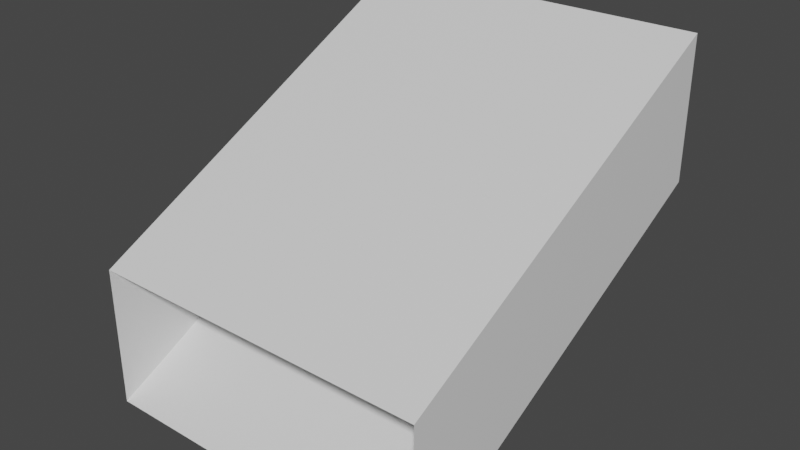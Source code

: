# Source: DownTunnel.blend  (saved by Blender 3.2.14; exported with 4.5.12 LTS)
import bpy
from mathutils import Matrix  # noqa: F401  (used for matrix-valued properties, if any)

bpy.ops.wm.read_factory_settings(use_empty=True)
scene = bpy.context.scene
scene.name = 'Scene'

# ---- collections
col_collection = bpy.data.collections.new('Collection'); scene.collection.children.link(col_collection)

# ---- materials (node trees are filled in below, after node groups)
mat_material = bpy.data.materials.new('Material')
mat_material.alpha_threshold = 0.0
mat_material.use_transparent_shadow = False
mat_material.line_color = (0.0, 0.0, 0.0, 1.0)

# ---- material node trees
mat_material.use_nodes = True; mat_material.node_tree.nodes.clear()
_N = mat_material.node_tree.nodes; _L = mat_material.node_tree.links
n0 = _N.new('ShaderNodeOutputMaterial'); n0.name = 'Material Output'; n0.location = (300, 300)
n1 = _N.new('ShaderNodeBsdfPrincipled'); n1.name = 'Principled BSDF'; n1.location = (10, 300)
n1.distribution = 'GGX'
n1.subsurface_method = 'RANDOM_WALK_SKIN'
n1.inputs[2].default_value = 0.4
n1.inputs[3].default_value = 1.45
n1.inputs[27].default_value = (0.0, 0.0, 0.0, 1.0)
n1.inputs[28].default_value = 1.0
_L.new(n1.outputs[0], n0.inputs[0])
n0.is_active_output = True

# ---- world
world_world = bpy.data.worlds.new('World'); scene.world = world_world
world_world.use_nodes = True; world_world.node_tree.nodes.clear()
_N = world_world.node_tree.nodes; _L = world_world.node_tree.links
n0 = _N.new('ShaderNodeOutputWorld'); n0.name = 'World Output'; n0.location = (300, 300)
n1 = _N.new('ShaderNodeBackground'); n1.name = 'Background'; n1.location = (10, 300)
n1.inputs[0].default_value = (0.05088, 0.05088, 0.05088, 1.0)
_L.new(n1.outputs[0], n0.inputs[0])
n0.is_active_output = True
world_world.color = (0.05088, 0.05088, 0.05088)
world_world.use_sun_shadow = False
world_world.sun_shadow_jitter_overblur = 0.0

# ---- meshes
me_cube = bpy.data.meshes.new('Cube')
me_cube.from_pydata([(27.0, 30.0, 27.0), (27.0, 30.0, 5.0), (27.0, -30.0, -3.0), (27.0, -30.0, -25.0), (-27.0, 30.0, 27.0), (-27.0, 30.0, 5.0), (-27.0, -30.0, -3.0), (-27.0, -30.0, -25.0)], [], [(0, 4, 6, 2), (7, 6, 4, 5), (5, 1, 3, 7), (1, 0, 2, 3)])
_uv = me_cube.uv_layers.new(name='UVMap')
_uv.uv.foreach_set('vector', [0.625, 0.5, 0.875, 0.5, 0.875, 0.75, 0.625, 0.75, 0.375, 0.0, 0.625, 0.0, 0.625, 0.25, 0.375, 0.25, 0.125, 0.5, 0.375, 0.5, 0.375, 0.75, 0.125, 0.75, 0.375, 0.5, 0.625, 0.5, 0.625, 0.75, 0.375, 0.75])
me_cube.materials.append(mat_material)
me_cube.use_remesh_preserve_volume = False
me_cube.use_remesh_preserve_attributes = False
me_cube.use_mirror_vertex_groups = False
me_cube.update()

# ---- objects
ob_cube = bpy.data.objects.new('Cube', me_cube)

# ---- transforms, parenting, visibility, modifiers, constraints
ob_cube.location = (0.0, 0.0, 30.0)
ob_cube.lock_rotations_4d = False
ob_cube.empty_display_type = 'ARROWS'
ob_cube.lineart.crease_threshold = 0.0

# ---- collection membership
col_collection.objects.link(ob_cube)

# ---- scene / render settings (as saved in the file)
scene.frame_start = 1; scene.frame_end = 250; scene.frame_set(1)
scene.render.engine = 'BLENDER_EEVEE_NEXT'
scene.cycles.sampling_pattern = 'TABULATED_SOBOL'
scene.cycles.use_light_tree = False
scene.view_settings.view_transform = 'Filmic'
bpy.context.view_layer.update()

# ---- added for rendering (the .blend has no active camera and no usable light): camera, sun
cam_auto = bpy.data.cameras.new('AutoCamera')
cam_auto.lens = 50.0
cam_auto.sensor_width = 36.0
cam_auto.clip_end = 1559.15
ob_auto_camera = bpy.data.objects.new('AutoCamera', cam_auto)
scene.collection.objects.link(ob_auto_camera)
ob_auto_camera.location = (88.8408, -106.609, 102.073)
ob_auto_camera.rotation_euler = (1.09748, -7.21219e-08, 0.694738)
scene.camera = ob_auto_camera
light_auto_sun = bpy.data.lights.new('AutoSun', 'SUN')
light_auto_sun.energy = 3.0
light_auto_sun.angle = 0.0523599
ob_auto_sun = bpy.data.objects.new('AutoSun', light_auto_sun)
scene.collection.objects.link(ob_auto_sun)
ob_auto_sun.rotation_euler = (0.872665, 0.174533, 0.523599)
bpy.context.view_layer.update()
